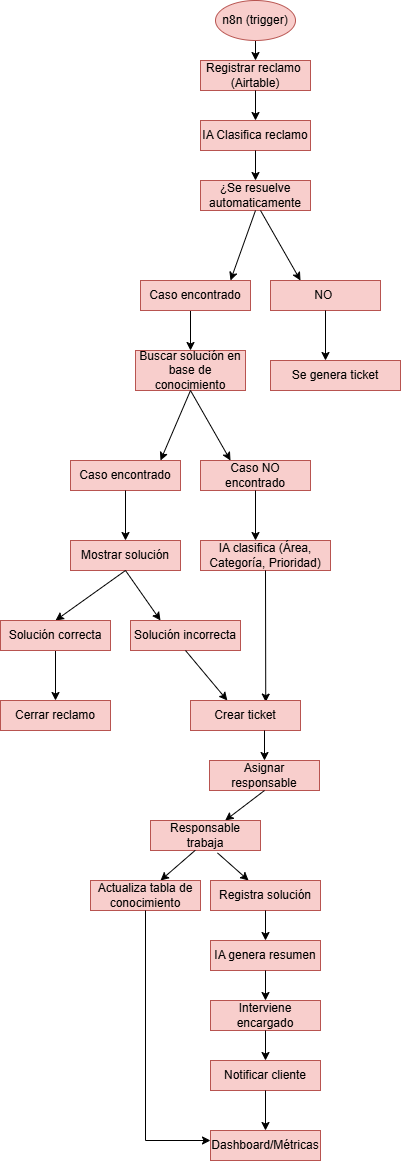

The diagram above was exported from draw.io. Its source (the exported page's mxGraphModel, read from the mxfile embedded in the PNG):
<mxGraphModel dx="512" dy="1821" grid="1" gridSize="10" guides="1" tooltips="1" connect="1" arrows="1" fold="1" page="1" pageScale="1" pageWidth="827" pageHeight="1169" math="0" shadow="0">
  <root>
    <mxCell id="0" />
    <mxCell id="1" parent="0" />
    <mxCell id="QW38v1vhlYgFL29BYON_-6" edge="1" parent="1" style="endArrow=classic;html=1;rounded=0;exitX=0.5;exitY=1;exitDx=0;exitDy=0;" target="QW38v1vhlYgFL29BYON_-7" value="">
      <mxGeometry height="50" relative="1" width="50" as="geometry">
        <mxPoint x="405" y="-30" as="sourcePoint" />
        <mxPoint x="405" y="20" as="targetPoint" />
      </mxGeometry>
    </mxCell>
    <mxCell id="QW38v1vhlYgFL29BYON_-7" parent="1" style="rounded=0;whiteSpace=wrap;html=1;fillColor=#f8cecc;strokeColor=#b85450;" value="Registrar reclamo&amp;nbsp;&lt;div&gt;(Airtable)&lt;/div&gt;" vertex="1">
      <mxGeometry height="30" width="110" x="350" as="geometry" />
    </mxCell>
    <mxCell id="QW38v1vhlYgFL29BYON_-8" edge="1" parent="1" style="endArrow=classic;html=1;rounded=0;" target="QW38v1vhlYgFL29BYON_-9" value="">
      <mxGeometry height="50" relative="1" width="50" as="geometry">
        <mxPoint x="340" y="250" as="sourcePoint" />
        <mxPoint x="340" y="320" as="targetPoint" />
      </mxGeometry>
    </mxCell>
    <mxCell id="QW38v1vhlYgFL29BYON_-9" parent="1" style="rounded=0;whiteSpace=wrap;html=1;fillColor=#f8cecc;strokeColor=#b85450;" value="Buscar solución en base de conocimiento" vertex="1">
      <mxGeometry height="40" width="110" x="285" y="290" as="geometry" />
    </mxCell>
    <mxCell id="QW38v1vhlYgFL29BYON_-10" parent="1" style="ellipse;whiteSpace=wrap;html=1;fillColor=#f8cecc;strokeColor=#b85450;" value="n8n (trigger)" vertex="1">
      <mxGeometry height="40" width="80" x="365" y="-60" as="geometry" />
    </mxCell>
    <mxCell id="QW38v1vhlYgFL29BYON_-11" edge="1" parent="1" source="QW38v1vhlYgFL29BYON_-13" style="endArrow=classic;html=1;rounded=0;exitX=0.5;exitY=1;exitDx=0;exitDy=0;" value="">
      <mxGeometry height="50" relative="1" width="50" as="geometry">
        <mxPoint x="340" y="440" as="sourcePoint" />
        <mxPoint x="280" y="480" as="targetPoint" />
      </mxGeometry>
    </mxCell>
    <mxCell id="QW38v1vhlYgFL29BYON_-12" edge="1" parent="1" style="endArrow=classic;html=1;rounded=0;" value="">
      <mxGeometry height="50" relative="1" width="50" as="geometry">
        <mxPoint x="340" y="330" as="sourcePoint" />
        <mxPoint x="380" y="400" as="targetPoint" />
      </mxGeometry>
    </mxCell>
    <mxCell id="QW38v1vhlYgFL29BYON_-14" edge="1" parent="1" source="QW38v1vhlYgFL29BYON_-9" style="endArrow=classic;html=1;rounded=0;exitX=0.5;exitY=1;exitDx=0;exitDy=0;" value="">
      <mxGeometry height="50" relative="1" width="50" as="geometry">
        <mxPoint x="340" y="330" as="sourcePoint" />
        <mxPoint x="310" y="400" as="targetPoint" />
      </mxGeometry>
    </mxCell>
    <mxCell id="QW38v1vhlYgFL29BYON_-13" parent="1" style="rounded=0;whiteSpace=wrap;html=1;fillColor=#f8cecc;strokeColor=#b85450;" value="Mostrar solución" vertex="1">
      <mxGeometry height="30" width="110" x="220" y="480" as="geometry" />
    </mxCell>
    <mxCell id="QW38v1vhlYgFL29BYON_-15" parent="1" style="rounded=0;whiteSpace=wrap;html=1;fillColor=#f8cecc;strokeColor=#b85450;" value="IA clasifica (Área, Categoría, Prioridad)" vertex="1">
      <mxGeometry height="30" width="130" x="350" y="480" as="geometry" />
    </mxCell>
    <mxCell id="QW38v1vhlYgFL29BYON_-18" edge="1" parent="1" source="QW38v1vhlYgFL29BYON_-13" style="endArrow=classic;html=1;rounded=0;exitX=0.5;exitY=1;exitDx=0;exitDy=0;entryX=0.5;entryY=0;entryDx=0;entryDy=0;" target="QW38v1vhlYgFL29BYON_-19" value="">
      <mxGeometry height="50" relative="1" width="50" as="geometry">
        <mxPoint x="340" y="440" as="sourcePoint" />
        <mxPoint x="275" y="560" as="targetPoint" />
      </mxGeometry>
    </mxCell>
    <mxCell id="QW38v1vhlYgFL29BYON_-21" edge="1" parent="1" source="QW38v1vhlYgFL29BYON_-19" style="edgeStyle=orthogonalEdgeStyle;rounded=0;orthogonalLoop=1;jettySize=auto;html=1;" target="QW38v1vhlYgFL29BYON_-20" value="">
      <mxGeometry relative="1" as="geometry" />
    </mxCell>
    <mxCell id="QW38v1vhlYgFL29BYON_-19" parent="1" style="rounded=0;whiteSpace=wrap;html=1;fillColor=#f8cecc;strokeColor=#b85450;" value="Solución correcta" vertex="1">
      <mxGeometry height="30" width="110" x="150" y="560" as="geometry" />
    </mxCell>
    <mxCell id="QW38v1vhlYgFL29BYON_-20" parent="1" style="rounded=0;whiteSpace=wrap;html=1;fillColor=#f8cecc;strokeColor=#b85450;" value="Cerrar reclamo" vertex="1">
      <mxGeometry height="30" width="110" x="150" y="640" as="geometry" />
    </mxCell>
    <mxCell id="QW38v1vhlYgFL29BYON_-22" edge="1" parent="1" source="QW38v1vhlYgFL29BYON_-13" style="endArrow=classic;html=1;rounded=0;exitX=0.5;exitY=1;exitDx=0;exitDy=0;" value="">
      <mxGeometry height="50" relative="1" width="50" as="geometry">
        <mxPoint x="360" y="520" as="sourcePoint" />
        <mxPoint x="310" y="560" as="targetPoint" />
      </mxGeometry>
    </mxCell>
    <mxCell id="QW38v1vhlYgFL29BYON_-23" parent="1" style="rounded=0;whiteSpace=wrap;html=1;fillColor=#f8cecc;strokeColor=#b85450;" value="Solución incorrecta" vertex="1">
      <mxGeometry height="30" width="110" x="280" y="560" as="geometry" />
    </mxCell>
    <mxCell id="QW38v1vhlYgFL29BYON_-24" edge="1" parent="1" source="QW38v1vhlYgFL29BYON_-23" style="endArrow=classic;html=1;rounded=0;exitX=0.5;exitY=1;exitDx=0;exitDy=0;entryX=0.335;entryY=0;entryDx=0;entryDy=0;entryPerimeter=0;" target="QW38v1vhlYgFL29BYON_-26" value="">
      <mxGeometry height="50" relative="1" width="50" as="geometry">
        <mxPoint x="340" y="440" as="sourcePoint" />
        <mxPoint x="390" y="640" as="targetPoint" />
      </mxGeometry>
    </mxCell>
    <mxCell id="QW38v1vhlYgFL29BYON_-25" edge="1" parent="1" source="QW38v1vhlYgFL29BYON_-15" style="endArrow=classic;html=1;rounded=0;exitX=0.5;exitY=1;exitDx=0;exitDy=0;entryX=0.684;entryY=0.053;entryDx=0;entryDy=0;entryPerimeter=0;" target="QW38v1vhlYgFL29BYON_-26" value="">
      <mxGeometry height="50" relative="1" width="50" as="geometry">
        <mxPoint x="340" y="440" as="sourcePoint" />
        <mxPoint x="390" y="640" as="targetPoint" />
      </mxGeometry>
    </mxCell>
    <mxCell id="QW38v1vhlYgFL29BYON_-26" parent="1" style="rounded=0;whiteSpace=wrap;html=1;fillColor=#f8cecc;strokeColor=#b85450;" value="Crear ticket" vertex="1">
      <mxGeometry height="30" width="110" x="340" y="640" as="geometry" />
    </mxCell>
    <mxCell id="QW38v1vhlYgFL29BYON_-28" edge="1" parent="1" style="endArrow=classic;html=1;rounded=0;exitX=0.5;exitY=1;exitDx=0;exitDy=0;" target="QW38v1vhlYgFL29BYON_-29" value="">
      <mxGeometry height="50" relative="1" width="50" as="geometry">
        <mxPoint x="414" y="670" as="sourcePoint" />
        <mxPoint x="414" y="720" as="targetPoint" />
      </mxGeometry>
    </mxCell>
    <mxCell id="QW38v1vhlYgFL29BYON_-29" parent="1" style="rounded=0;whiteSpace=wrap;html=1;fillColor=#f8cecc;strokeColor=#b85450;" value="Asignar responsable" vertex="1">
      <mxGeometry height="30" width="110" x="359" y="700" as="geometry" />
    </mxCell>
    <mxCell id="QW38v1vhlYgFL29BYON_-30" edge="1" parent="1" style="endArrow=classic;html=1;rounded=0;exitX=0.5;exitY=1;exitDx=0;exitDy=0;" target="QW38v1vhlYgFL29BYON_-31" value="">
      <mxGeometry height="50" relative="1" width="50" as="geometry">
        <mxPoint x="414" y="730" as="sourcePoint" />
        <mxPoint x="414" y="780" as="targetPoint" />
      </mxGeometry>
    </mxCell>
    <mxCell id="QW38v1vhlYgFL29BYON_-31" parent="1" style="rounded=0;whiteSpace=wrap;html=1;fillColor=#f8cecc;strokeColor=#b85450;" value="Responsable trabaja" vertex="1">
      <mxGeometry height="30" width="110" x="300" y="760" as="geometry" />
    </mxCell>
    <mxCell id="QW38v1vhlYgFL29BYON_-32" edge="1" parent="1" source="QW38v1vhlYgFL29BYON_-31" style="endArrow=classic;html=1;rounded=0;exitX=0.609;exitY=1.081;exitDx=0;exitDy=0;exitPerimeter=0;" target="QW38v1vhlYgFL29BYON_-33" value="">
      <mxGeometry height="50" relative="1" width="50" as="geometry">
        <mxPoint x="415" y="790" as="sourcePoint" />
        <mxPoint x="415" y="840" as="targetPoint" />
      </mxGeometry>
    </mxCell>
    <mxCell id="QW38v1vhlYgFL29BYON_-33" parent="1" style="rounded=0;whiteSpace=wrap;html=1;fillColor=#f8cecc;strokeColor=#b85450;" value="Registra solución" vertex="1">
      <mxGeometry height="30" width="110" x="360" y="820" as="geometry" />
    </mxCell>
    <mxCell id="QW38v1vhlYgFL29BYON_-34" edge="1" parent="1" style="endArrow=classic;html=1;rounded=0;exitX=0.5;exitY=1;exitDx=0;exitDy=0;" target="QW38v1vhlYgFL29BYON_-35" value="">
      <mxGeometry height="50" relative="1" width="50" as="geometry">
        <mxPoint x="415" y="850" as="sourcePoint" />
        <mxPoint x="415" y="900" as="targetPoint" />
      </mxGeometry>
    </mxCell>
    <mxCell id="QW38v1vhlYgFL29BYON_-35" parent="1" style="rounded=0;whiteSpace=wrap;html=1;fillColor=#f8cecc;strokeColor=#b85450;" value="IA genera resumen" vertex="1">
      <mxGeometry height="30" width="110" x="360" y="880" as="geometry" />
    </mxCell>
    <mxCell id="QW38v1vhlYgFL29BYON_-36" edge="1" parent="1" style="endArrow=classic;html=1;rounded=0;exitX=0.5;exitY=1;exitDx=0;exitDy=0;" target="QW38v1vhlYgFL29BYON_-37" value="">
      <mxGeometry height="50" relative="1" width="50" as="geometry">
        <mxPoint x="415" y="910" as="sourcePoint" />
        <mxPoint x="415" y="960" as="targetPoint" />
      </mxGeometry>
    </mxCell>
    <mxCell id="QW38v1vhlYgFL29BYON_-37" parent="1" style="rounded=0;whiteSpace=wrap;html=1;fillColor=#f8cecc;strokeColor=#b85450;" value="Interviene encargado" vertex="1">
      <mxGeometry height="30" width="110" x="360" y="940" as="geometry" />
    </mxCell>
    <mxCell id="QW38v1vhlYgFL29BYON_-38" edge="1" parent="1" style="endArrow=classic;html=1;rounded=0;exitX=0.5;exitY=1;exitDx=0;exitDy=0;" target="QW38v1vhlYgFL29BYON_-39" value="">
      <mxGeometry height="50" relative="1" width="50" as="geometry">
        <mxPoint x="415" y="970" as="sourcePoint" />
        <mxPoint x="415" y="1020" as="targetPoint" />
      </mxGeometry>
    </mxCell>
    <mxCell id="QW38v1vhlYgFL29BYON_-39" parent="1" style="rounded=0;whiteSpace=wrap;html=1;fillColor=#f8cecc;strokeColor=#b85450;" value="Notificar cliente" vertex="1">
      <mxGeometry height="30" width="110" x="360" y="1000" as="geometry" />
    </mxCell>
    <mxCell id="QW38v1vhlYgFL29BYON_-40" edge="1" parent="1" source="QW38v1vhlYgFL29BYON_-31" style="endArrow=classic;html=1;rounded=0;exitX=0.407;exitY=0.993;exitDx=0;exitDy=0;exitPerimeter=0;" value="">
      <mxGeometry height="50" relative="1" width="50" as="geometry">
        <mxPoint x="300" y="730" as="sourcePoint" />
        <mxPoint x="310" y="820" as="targetPoint" />
      </mxGeometry>
    </mxCell>
    <mxCell id="QW38v1vhlYgFL29BYON_-41" parent="1" style="rounded=0;whiteSpace=wrap;html=1;fillColor=#f8cecc;strokeColor=#b85450;" value="Actualiza tabla de conocimiento" vertex="1">
      <mxGeometry height="30" width="110" x="240" y="820" as="geometry" />
    </mxCell>
    <mxCell id="QW38v1vhlYgFL29BYON_-43" edge="1" parent="1" source="QW38v1vhlYgFL29BYON_-41" style="endArrow=classic;html=1;rounded=0;exitX=0.5;exitY=1;exitDx=0;exitDy=0;" value="">
      <mxGeometry height="50" relative="1" width="50" as="geometry">
        <Array as="points">
          <mxPoint x="295" y="1080" />
        </Array>
        <mxPoint x="300" y="730" as="sourcePoint" />
        <mxPoint x="360" y="1080" as="targetPoint" />
      </mxGeometry>
    </mxCell>
    <mxCell id="QW38v1vhlYgFL29BYON_-44" edge="1" parent="1" source="QW38v1vhlYgFL29BYON_-39" style="endArrow=classic;html=1;rounded=0;exitX=0.5;exitY=1;exitDx=0;exitDy=0;" value="">
      <mxGeometry height="50" relative="1" width="50" as="geometry">
        <mxPoint x="300" y="730" as="sourcePoint" />
        <mxPoint x="415" y="1070" as="targetPoint" />
      </mxGeometry>
    </mxCell>
    <mxCell id="QW38v1vhlYgFL29BYON_-45" parent="1" style="rounded=0;whiteSpace=wrap;html=1;fillColor=#f8cecc;strokeColor=#b85450;" value="Dashboard/Métricas" vertex="1">
      <mxGeometry height="30" width="110" x="360" y="1070" as="geometry" />
    </mxCell>
    <mxCell id="QW38v1vhlYgFL29BYON_-49" parent="1" style="rounded=0;whiteSpace=wrap;html=1;fillColor=#f8cecc;strokeColor=#b85450;" value="Caso encontrado" vertex="1">
      <mxGeometry height="30" width="110" x="220" y="400" as="geometry" />
    </mxCell>
    <mxCell id="QW38v1vhlYgFL29BYON_-50" parent="1" style="rounded=0;whiteSpace=wrap;html=1;fillColor=#f8cecc;strokeColor=#b85450;" value="Caso NO encontrado" vertex="1">
      <mxGeometry height="30" width="110" x="350" y="400" as="geometry" />
    </mxCell>
    <mxCell id="QW38v1vhlYgFL29BYON_-51" edge="1" parent="1" source="QW38v1vhlYgFL29BYON_-49" style="endArrow=classic;html=1;rounded=0;entryX=0.5;entryY=0;entryDx=0;entryDy=0;exitX=0.5;exitY=1;exitDx=0;exitDy=0;" target="QW38v1vhlYgFL29BYON_-13" value="">
      <mxGeometry height="50" relative="1" width="50" as="geometry">
        <mxPoint x="280" y="430" as="sourcePoint" />
        <mxPoint x="330" y="590" as="targetPoint" />
      </mxGeometry>
    </mxCell>
    <mxCell id="QW38v1vhlYgFL29BYON_-52" edge="1" parent="1" source="QW38v1vhlYgFL29BYON_-50" style="endArrow=classic;html=1;rounded=0;exitX=0.5;exitY=1;exitDx=0;exitDy=0;" value="">
      <mxGeometry height="50" relative="1" width="50" as="geometry">
        <mxPoint x="280" y="640" as="sourcePoint" />
        <mxPoint x="405" y="480" as="targetPoint" />
      </mxGeometry>
    </mxCell>
    <mxCell id="IXt6f7yKLIQR178DGcDf-8" edge="1" parent="1" style="endArrow=classic;html=1;rounded=0;exitX=0.5;exitY=1;exitDx=0;exitDy=0;" target="IXt6f7yKLIQR178DGcDf-9" value="">
      <mxGeometry height="50" relative="1" width="50" as="geometry">
        <mxPoint x="405" y="30" as="sourcePoint" />
        <mxPoint x="405" y="80" as="targetPoint" />
      </mxGeometry>
    </mxCell>
    <mxCell id="IXt6f7yKLIQR178DGcDf-9" parent="1" style="rounded=0;whiteSpace=wrap;html=1;fillColor=#f8cecc;strokeColor=#b85450;" value="IA Clasifica reclamo" vertex="1">
      <mxGeometry height="30" width="110" x="350" y="60" as="geometry" />
    </mxCell>
    <mxCell id="IXt6f7yKLIQR178DGcDf-21" edge="1" parent="1" source="IXt6f7yKLIQR178DGcDf-9" style="endArrow=classic;html=1;rounded=0;exitX=0.5;exitY=1;exitDx=0;exitDy=0;entryX=0.5;entryY=0;entryDx=0;entryDy=0;" target="IXt6f7yKLIQR178DGcDf-22" value="">
      <mxGeometry height="50" relative="1" width="50" as="geometry">
        <mxPoint x="410" y="90" as="sourcePoint" />
        <mxPoint x="410" y="114" as="targetPoint" />
      </mxGeometry>
    </mxCell>
    <mxCell id="IXt6f7yKLIQR178DGcDf-22" parent="1" style="rounded=0;whiteSpace=wrap;html=1;fillColor=#f8cecc;strokeColor=#b85450;" value="¿Se resuelve automaticamente" vertex="1">
      <mxGeometry height="30" width="110" x="350" y="120" as="geometry" />
    </mxCell>
    <mxCell id="IXt6f7yKLIQR178DGcDf-24" edge="1" parent="1" style="endArrow=classic;html=1;rounded=0;" value="">
      <mxGeometry height="50" relative="1" width="50" as="geometry">
        <mxPoint x="410" y="150" as="sourcePoint" />
        <mxPoint x="450" y="220" as="targetPoint" />
      </mxGeometry>
    </mxCell>
    <mxCell id="IXt6f7yKLIQR178DGcDf-25" edge="1" parent="1" source="IXt6f7yKLIQR178DGcDf-22" style="endArrow=classic;html=1;rounded=0;exitX=0.5;exitY=1;exitDx=0;exitDy=0;" value="">
      <mxGeometry height="50" relative="1" width="50" as="geometry">
        <mxPoint x="410" y="150" as="sourcePoint" />
        <mxPoint x="380" y="220" as="targetPoint" />
      </mxGeometry>
    </mxCell>
    <mxCell id="IXt6f7yKLIQR178DGcDf-27" parent="1" style="rounded=0;whiteSpace=wrap;html=1;fillColor=#f8cecc;strokeColor=#b85450;" value="Se genera ticket" vertex="1">
      <mxGeometry height="30" width="130" x="420" y="300" as="geometry" />
    </mxCell>
    <mxCell id="IXt6f7yKLIQR178DGcDf-28" parent="1" style="rounded=0;whiteSpace=wrap;html=1;fillColor=#f8cecc;strokeColor=#b85450;" value="Caso encontrado" vertex="1">
      <mxGeometry height="30" width="110" x="290" y="220" as="geometry" />
    </mxCell>
    <mxCell id="IXt6f7yKLIQR178DGcDf-29" parent="1" style="rounded=0;whiteSpace=wrap;html=1;fillColor=#f8cecc;strokeColor=#b85450;" value="NO&amp;nbsp;" vertex="1">
      <mxGeometry height="30" width="110" x="420" y="220" as="geometry" />
    </mxCell>
    <mxCell id="IXt6f7yKLIQR178DGcDf-31" edge="1" parent="1" source="IXt6f7yKLIQR178DGcDf-29" style="endArrow=classic;html=1;rounded=0;exitX=0.5;exitY=1;exitDx=0;exitDy=0;" value="">
      <mxGeometry height="50" relative="1" width="50" as="geometry">
        <mxPoint x="350" y="460" as="sourcePoint" />
        <mxPoint x="475" y="300" as="targetPoint" />
      </mxGeometry>
    </mxCell>
  </root>
</mxGraphModel>